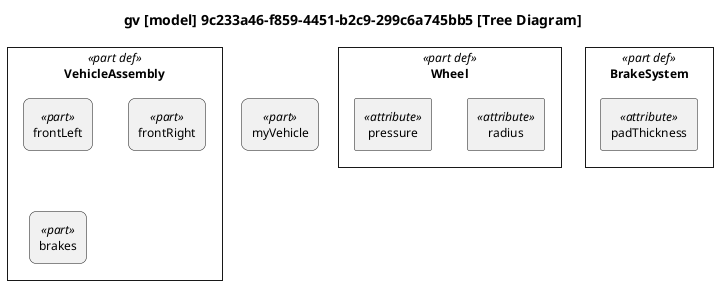

The diagram above was rendered by PlantUML. Its source (embedded in the PNG):
@startuml

skinparam monochrome true
skinparam wrapWidth 300
skinparam defaultFontSize 12
skinparam defaultFontName Helvetica

skinparam rectangle<<part def>> {
    RoundCorner 0
}
skinparam rectangle<<part>> {
    RoundCorner 15
}
skinparam rectangle<<item def>> {
    RoundCorner 0
}
skinparam rectangle<<item>> {
    RoundCorner 15
}
skinparam rectangle<<action def>> {
    RoundCorner 0
}
skinparam rectangle<<action>> {
    RoundCorner 15
}
skinparam rectangle<<view def>> {
    RoundCorner 0
}
skinparam rectangle<<view>> {
    RoundCorner 15
}

top to bottom direction

title gv [model] 9c233a46-f859-4451-b2c9-299c6a745bb5 [Tree Diagram]

hide circle

rectangle "Wheel" as E1 <<part def>> {
    rectangle "radius" as E2 <<attribute>>
    rectangle "pressure" as E3 <<attribute>>
}
rectangle "BrakeSystem" as E4 <<part def>> {
    rectangle "padThickness" as E5 <<attribute>>
}
rectangle "VehicleAssembly" as E6 <<part def>> {
    rectangle "frontLeft" as E7 <<part>>
    rectangle "frontRight" as E8 <<part>>
    rectangle "brakes" as E9 <<part>>
}
rectangle "myVehicle" as E10 <<part>>

@enduml